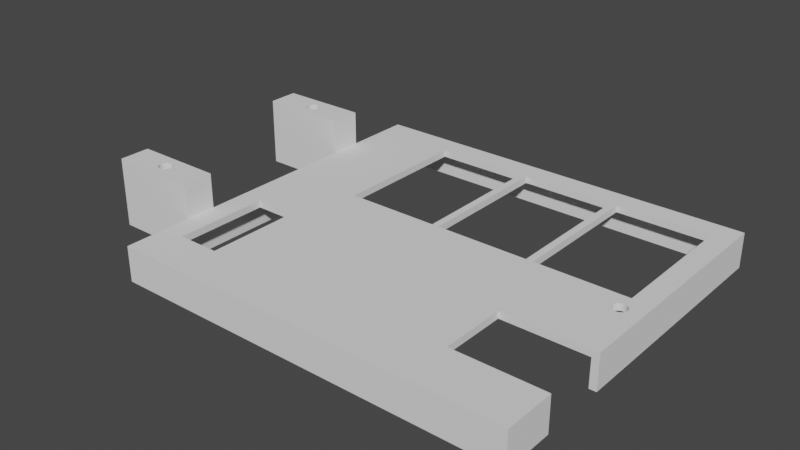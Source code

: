 # Source: lid.blend  (saved by Blender 3.5.10; exported with 4.5.12 LTS)
import bpy
from mathutils import Matrix  # noqa: F401  (used for matrix-valued properties, if any)

bpy.ops.wm.read_factory_settings(use_empty=True)
scene = bpy.context.scene
scene.name = 'Scene'

# ---- collections
col_collection = bpy.data.collections.new('Collection'); scene.collection.children.link(col_collection)

# ---- world
world_world = bpy.data.worlds.new('World'); scene.world = world_world
world_world.use_nodes = True; world_world.node_tree.nodes.clear()
_N = world_world.node_tree.nodes; _L = world_world.node_tree.links
n0 = _N.new('ShaderNodeOutputWorld'); n0.name = 'World Output'; n0.location = (300, 300)
n1 = _N.new('ShaderNodeBackground'); n1.name = 'Background'; n1.location = (10, 300)
n1.inputs[0].default_value = (0.05088, 0.05088, 0.05088, 1.0)
_L.new(n1.outputs[0], n0.inputs[0])
n0.is_active_output = True
world_world.color = (0.05088, 0.05088, 0.05088)
world_world.use_sun_shadow = False
world_world.sun_shadow_jitter_overblur = 0.0

# ---- meshes
me_case = bpy.data.meshes.new('case')
me_case.from_pydata([(50.65, 27.53, -1.41), (-4.353, 27.53, -1.41), (-4.353, -22.47, -1.41), (50.65, -22.47, -1.41), (-5.353, 28.53, -2.41), (-5.353, -23.47, -2.41), (51.65, -23.47, -2.41), (51.65, 28.53, -2.41), (-4.353, 27.53, 2.614), (-4.353, -22.47, 2.614), (27.65, -23.47, -2.41), (48.68, -0.1335, -1.41), (35.28, -0.1335, -1.41), (35.28, -20.13, -1.41), (48.68, -20.13, -1.41), (35.28, -0.1335, -2.41), (35.28, -20.13, -2.41), (48.68, -20.13, -2.41), (48.68, -0.1335, -2.41), (34.28, -0.1335, -1.41), (20.88, -0.1335, -1.41), (20.88, -20.13, -1.41), (34.28, -20.13, -1.41), (20.88, -0.1335, -2.41), (20.88, -20.13, -2.41), (34.28, -20.13, -2.41), (34.28, -0.1335, -2.41), (19.88, -0.1335, -1.41), (6.48, -0.1335, -1.41), (6.48, -20.13, -1.41), (19.88, -20.13, -1.41), (6.48, -0.1335, -2.41), (6.48, -20.13, -2.41), (19.88, -20.13, -2.41), (19.88, -0.1335, -2.41), (27.65, -22.47, -1.41), (-4.353, 3.034, -1.41), (3.847, 22.53, -1.414), (-2.153, 22.53, -1.414), (-2.153, 9.133, -1.414), (3.847, 9.133, -1.414), (-2.153, 22.53, -2.414), (-2.153, 9.133, -2.414), (3.847, 9.133, -2.414), (3.847, 22.53, -2.414), (-5.353, 14.47, 2.586), (-18.15, 14.47, 2.586), (-18.15, -9.334, 2.586), (-5.353, -9.334, 2.586), (-18.15, 14.47, -2.414), (-18.15, -9.334, -2.414), (-5.353, -9.334, -2.414), (-5.353, 14.47, -2.414), (-5.353, 18.87, 2.586), (-18.15, 18.87, 2.586), (-5.353, -13.73, 2.586), (-5.353, 18.87, -2.414), (-5.353, -13.73, -2.414), (-18.15, -13.73, 2.586), (51.65, 28.53, 2.614), (-5.353, -23.47, 2.614), (51.65, -23.47, 2.614), (50.65, 27.53, 2.614), (50.65, -22.47, 2.614), (-5.353, 28.53, 2.614), (51.65, 11.73, 2.614), (51.65, 11.73, -2.41), (51.65, 21.13, -2.41), (50.65, 11.73, -1.41), (50.65, 11.73, 2.614), (50.65, 21.13, -1.41), (-11.78, -10.48, 2.614), (-11.59, -10.5, 2.614), (-11.4, -10.56, 2.614), (-11.23, -10.65, 2.614), (-11.07, -10.77, 2.614), (-10.95, -10.92, 2.614), (-10.86, -11.1, 2.614), (-10.8, -11.28, 2.614), (-10.78, -11.48, 2.614), (-10.8, -11.67, 2.614), (-10.86, -11.86, 2.614), (-10.95, -12.03, 2.614), (-11.07, -12.18, 2.614), (-11.23, -12.31, 2.614), (-11.4, -12.4, 2.614), (-11.59, -12.46, 2.614), (-11.78, -12.48, 2.614), (-11.98, -12.46, 2.614), (-12.16, -12.4, 2.614), (-12.34, -12.31, 2.614), (-12.49, -12.18, 2.614), (-14.75, -10.73, 2.586), (-12.61, -12.03, 2.614), (-12.25, -13.73, 2.586), (-12.7, -11.86, 2.614), (-11.75, -9.334, 2.586), (-12.76, -11.67, 2.614), (-9.195, -10.06, 2.614), (-12.78, -11.48, 2.614), (-12.76, -11.28, 2.614), (-9.581, -13.02, 2.614), (-12.7, -11.1, 2.614), (-12.61, -10.92, 2.614), (-12.49, -10.77, 2.614), (-12.34, -10.65, 2.614), (-12.16, -10.56, 2.614), (-11.98, -10.5, 2.614), (-11.75, 17.63, -2.41), (-11.95, 17.61, 2.614), (-11.56, 17.61, -2.41), (-12.13, 17.55, 2.614), (-11.37, 17.55, -2.41), (-12.31, 17.46, 2.614), (-11.2, 17.46, -2.41), (-12.46, 17.33, 2.614), (-11.05, 17.33, -2.41), (-12.58, 17.18, 2.614), (-10.92, 17.18, -2.41), (-12.67, 17.01, 2.614), (-10.83, 17.01, -2.41), (-12.73, 16.82, 2.614), (-10.77, 16.82, -2.41), (-12.75, 16.63, 2.614), (-10.75, 16.63, -2.41), (-12.73, 16.43, 2.614), (-12.67, 16.25, 2.614), (-12.58, 16.07, 2.614), (-10.92, 16.07, -2.41), (-12.46, 15.92, 2.614), (-12.31, 15.8, 2.614), (-12.13, 15.71, 2.614), (-11.36, 15.71, -2.41), (-11.95, 15.65, 2.614), (-11.56, 15.65, -2.41), (-11.75, 15.63, 2.614), (-11.75, 15.63, -2.41), (-11.56, 15.65, 2.614), (-11.95, 15.65, -2.41), (-11.36, 15.71, 2.614), (-12.13, 15.71, -2.41), (-11.21, 15.8, 2.614), (-12.31, 15.8, -2.41), (-11.04, 15.92, 2.614), (-12.46, 15.92, -2.41), (-10.92, 16.07, 2.614), (-12.58, 16.07, -2.41), (-10.83, 16.25, 2.614), (-12.67, 16.25, -2.41), (-10.77, 16.43, 2.614), (-12.73, 16.43, -2.41), (-10.75, 16.63, 2.614), (-12.75, 16.63, -2.41), (-10.77, 16.82, 2.614), (-12.73, 16.82, -2.41), (-10.83, 17.01, 2.614), (-12.67, 17.01, -2.41), (-10.92, 17.18, 2.614), (-12.58, 17.18, -2.41), (-11.05, 17.33, 2.614), (-12.46, 17.33, -2.41), (-11.2, 17.46, 2.614), (-12.31, 17.46, -2.41), (-11.37, 17.55, 2.614), (-12.13, 17.55, -2.41), (-11.56, 17.61, 2.614), (-11.95, 17.61, -2.41), (-11.75, 17.63, 2.614), (-12.25, 18.87, -2.414), (-12.65, 14.47, -2.414), (-12.65, 14.47, 2.586), (-14.65, 16.17, 2.586), (-12.25, 18.87, 2.586), (-8.553, 18.87, 2.586), (-8.553, 14.47, 2.586), (-11.78, -10.48, -2.41), (-11.59, -10.5, -2.41), (-11.4, -10.56, -2.41), (-11.23, -10.65, -2.41), (-11.07, -10.77, -2.41), (-10.95, -10.92, -2.41), (-10.86, -11.1, -2.41), (-10.8, -11.28, -2.41), (-10.78, -11.48, -2.41), (-10.8, -11.67, -2.41), (-10.86, -11.86, -2.41), (-10.95, -12.03, -2.41), (-11.07, -12.18, -2.41), (-11.23, -12.31, -2.41), (-11.4, -12.4, -2.41), (-11.59, -12.46, -2.41), (-11.78, -12.48, -2.41), (-11.98, -12.46, -2.41), (-12.16, -12.4, -2.41), (-12.34, -12.31, -2.41), (-12.49, -12.18, -2.41), (-12.61, -12.03, -2.41), (-12.7, -11.86, -2.41), (-12.76, -11.67, -2.41), (-12.78, -11.48, -2.41), (-12.76, -11.28, -2.41), (-12.7, -11.1, -2.41), (-12.61, -10.92, -2.41), (-12.49, -10.77, -2.41), (-12.34, -10.65, -2.41), (-12.16, -10.56, -2.41), (-11.98, -10.5, -2.41), (-12.25, -13.73, -2.414), (-11.75, -9.334, -2.414), (-5.353, 2.534, 2.614), (51.65, 21.13, 2.614), (38.65, 11.73, -1.41), (38.65, 21.13, -1.41), (38.65, 21.13, -2.41), (50.65, 21.13, 2.614), (38.65, 11.73, -2.41), (-5.353, 14.47, -7.314), (-8.553, 14.47, -7.314), (-18.15, 14.47, -7.314), (-18.15, 18.87, -7.314), (-5.353, 18.87, -7.314), (-8.553, 18.87, -7.314), (-18.15, -9.334, -7.314), (-18.15, -13.73, -7.314), (-5.353, -9.334, -7.314), (-5.353, -13.73, -7.314), (-11.75, 17.63, -7.306), (-11.56, 17.61, -7.306), (-11.37, 17.55, -7.306), (-11.2, 17.46, -7.306), (-11.05, 17.33, -7.306), (-10.92, 17.18, -7.306), (-10.83, 17.01, -7.306), (-10.77, 16.82, -7.306), (-10.75, 16.63, -7.306), (-10.77, 16.43, -7.306), (-10.83, 16.25, -7.306), (-10.92, 16.07, -7.306), (-11.04, 15.92, -7.306), (-11.21, 15.8, -7.306), (-11.36, 15.71, -7.306), (-11.56, 15.65, -7.306), (-11.75, 15.63, -7.306), (-11.95, 15.65, -7.306), (-12.13, 15.71, -7.306), (-12.31, 15.8, -7.306), (-12.46, 15.92, -7.306), (-12.58, 16.07, -7.306), (-12.67, 16.25, -7.306), (-12.73, 16.43, -7.306), (-12.75, 16.63, -7.306), (-12.73, 16.82, -7.306), (-11.21, 15.8, -2.41), (-11.04, 15.92, -2.41), (-12.67, 17.01, -7.306), (-10.92, 16.07, -2.41), (-12.58, 17.18, -7.306), (-10.77, 16.44, -2.41), (-10.83, 16.25, -2.41), (-12.46, 17.33, -7.306), (-12.31, 17.46, -7.306), (-12.13, 17.55, -7.306), (-11.95, 17.61, -7.306), (-12.25, 18.87, -7.314), (-12.65, 14.47, -7.314), (-14.65, 16.17, -7.314), (-11.59, -10.5, -7.306), (-11.78, -10.48, -7.306), (-11.4, -10.56, -7.306), (-11.23, -10.65, -7.306), (-11.07, -10.77, -7.306), (-10.95, -10.92, -7.306), (-10.86, -11.1, -7.306), (-10.8, -11.28, -7.306), (-10.78, -11.48, -7.306), (-10.8, -11.67, -7.306), (-10.86, -11.86, -7.306), (-10.95, -12.03, -7.306), (-11.07, -12.18, -7.306), (-11.23, -12.31, -7.306), (-11.4, -12.4, -7.306), (-11.59, -12.46, -7.306), (-11.78, -12.48, -7.306), (-11.98, -12.46, -7.306), (-12.16, -12.4, -7.306), (-12.34, -12.31, -7.306), (-12.49, -12.18, -7.306), (-12.61, -12.03, -7.306), (-12.7, -11.86, -7.306), (-12.76, -11.67, -7.306), (-12.78, -11.48, -7.306), (-12.76, -11.28, -7.306), (-12.7, -11.1, -7.306), (-12.61, -10.92, -7.306), (-12.49, -10.77, -7.306), (-12.34, -10.65, -7.306), (-12.16, -10.56, -7.306), (-11.98, -10.5, -7.306), (-11.75, -9.334, -7.314), (-14.75, -10.73, -7.314), (-9.195, -10.06, -7.306), (-9.581, -13.02, -7.306), (-12.25, -13.73, -7.314), (-18.15, -13.73, -2.414), (-18.15, 18.87, -2.414), (47.06, 3.639, -2.41), (47.53, 0.9623, -2.41), (48.66, 1.502, -1.41), (48.66, 1.502, -2.41), (48.86, 1.521, -1.41), (48.86, 1.521, -2.41), (49.05, 1.578, -1.41), (49.05, 1.578, -2.41), (49.22, 1.671, -1.41), (49.22, 1.671, -2.41), (49.37, 1.795, -1.41), (49.37, 1.795, -2.41), (49.49, 1.947, -1.41), (49.49, 1.947, -2.41), (49.59, 2.119, -1.41), (49.59, 2.119, -2.41), (49.64, 2.307, -1.41), (49.64, 2.307, -2.41), (49.66, 2.502, -1.41), (49.66, 2.502, -2.41), (49.64, 2.697, -1.41), (49.64, 2.697, -2.41), (49.59, 2.885, -1.41), (49.59, 2.885, -2.41), (49.49, 3.058, -1.41), (49.49, 3.058, -2.41), (49.37, 3.209, -1.41), (49.37, 3.209, -2.41), (49.22, 3.334, -1.41), (49.22, 3.334, -2.41), (49.05, 3.426, -1.41), (49.05, 3.426, -2.41), (48.86, 3.483, -1.41), (48.86, 3.483, -2.41), (48.66, 3.502, -1.41), (48.66, 3.502, -2.41), (48.47, 3.483, -1.41), (48.47, 3.483, -2.41), (48.28, 3.426, -1.41), (48.28, 3.426, -2.41), (48.11, 3.334, -1.41), (48.11, 3.334, -2.41), (47.96, 3.209, -1.41), (47.96, 3.209, -2.41), (47.83, 3.058, -1.41), (47.83, 3.058, -2.41), (47.74, 2.885, -1.41), (47.74, 2.885, -2.41), (47.68, 2.697, -1.41), (47.68, 2.697, -2.41), (47.66, 2.502, -1.41), (47.66, 2.502, -2.41), (47.68, 2.307, -1.41), (47.68, 2.307, -2.41), (47.74, 2.119, -1.41), (47.74, 2.119, -2.41), (47.83, 1.947, -1.41), (47.83, 1.947, -2.41), (47.96, 1.795, -1.41), (47.96, 1.795, -2.41), (48.11, 1.671, -1.41), (48.11, 1.671, -2.41), (48.28, 1.578, -1.41), (48.28, 1.578, -2.41), (48.47, 1.521, -1.41), (48.47, 1.521, -2.41), (49.38, 4.456, -2.41), (49.79, 0.8174, -2.41), (51.2, 2.817, -2.41), (51.65, 1.63, -2.41), (47.06, 3.639, -1.41), (50.65, 0.9536, -1.41), (50.65, 3.292, -1.41), (49.38, 4.456, -1.41), (47.53, 0.9623, -1.41)], [], [(39, 40, 43, 42), (2, 36, 1, 8), (2, 8, 9), (3, 35, 2, 9), (6, 61, 60, 5), (60, 9, 8, 64, 209), (66, 65, 61, 6, 374), (4, 64, 59, 7), (5, 60, 55), (5, 10, 6), (1, 0, 8), (16, 25, 26, 15), (12, 19, 22, 13), (22, 19, 26, 25), (16, 15, 12, 13), (20, 27, 30, 21), (24, 33, 34, 23), (30, 27, 34, 33), (24, 23, 20, 21), (10, 16, 17, 6), (24, 25, 10), (33, 10, 5, 32), (3, 14, 13, 35), (22, 21, 35), (30, 29, 2, 35), (21, 30, 35), (21, 22, 25, 24), (13, 22, 35), (16, 10, 25), (33, 24, 10), (40, 37, 44, 43), (29, 30, 33, 32), (32, 31, 28, 29), (13, 14, 17, 16), (14, 11, 18, 17), (308, 372, 306), (307, 309, 310, 308), (19, 12, 211), (26, 215, 15), (20, 19, 211, 212), (19, 20, 23, 26), (26, 23, 213, 215), (11, 12, 15, 18), (27, 28, 31, 34), (42, 41, 38, 39), (37, 38, 41, 44), (48, 45, 52, 51), (46, 49, 169, 170), (53, 56, 168, 172, 173), (64, 53, 209), (53, 4, 56), (5, 55, 57), (60, 61, 63, 9), (59, 62, 214, 210), (59, 64, 8, 62), (9, 63, 3), (53, 64, 4), (7, 59, 67), (59, 210, 67), (3, 63, 69, 68, 377, 376), (0, 62, 8), (76, 77, 98), (75, 76, 98), (77, 78, 98), (74, 75, 98), (79, 80, 98), (84, 85, 101), (81, 82, 101), (83, 84, 101), (80, 81, 101), (82, 83, 101), (87, 88, 94), (89, 90, 94), (86, 87, 94), (91, 93, 94), (88, 89, 94), (85, 86, 94), (90, 91, 94), (103, 104, 92), (99, 100, 92), (93, 95, 92), (102, 103, 92), (97, 99, 92), (104, 105, 92), (100, 102, 92), (95, 97, 92), (73, 74, 96), (105, 106, 96), (71, 72, 96), (72, 73, 96), (107, 71, 96), (106, 107, 96), (78, 79, 98), (93, 92, 94), (130, 170, 131), (131, 170, 133), (129, 170, 130), (133, 170, 135), (126, 171, 127), (117, 171, 119), (123, 171, 125), (119, 171, 121), (125, 171, 126), (121, 171, 123), (111, 172, 113), (165, 172, 167), (167, 172, 109), (113, 172, 115), (109, 172, 111), (115, 172, 117), (151, 173, 153), (157, 173, 159), (163, 173, 165), (153, 173, 155), (159, 173, 161), (155, 173, 157), (161, 173, 163), (145, 174, 147), (135, 174, 137), (141, 174, 143), (147, 174, 149), (137, 174, 139), (143, 174, 145), (149, 174, 151), (127, 171, 170), (139, 174, 141), (127, 170, 129), (170, 174, 135), (156, 119, 121, 154), (138, 133, 135, 136), (124, 151, 153, 122), (164, 111, 113, 162), (146, 127, 129, 144), (114, 161, 163, 112), (154, 121, 123, 152), (136, 135, 137, 134), (162, 113, 115, 160), (144, 129, 130, 142), (128, 145, 147, 258), (112, 163, 165, 110), (152, 123, 125, 150), (134, 137, 139, 132), (120, 155, 157, 118), (160, 115, 117, 158), (142, 130, 131, 140), (108, 167, 109, 166), (110, 165, 167, 108), (150, 125, 126, 148), (118, 157, 159, 116), (158, 117, 119, 156), (140, 131, 133, 138), (198, 197, 288, 289), (166, 109, 111, 164), (148, 126, 127, 146), (158, 156, 254, 256), (116, 159, 161, 114), (110, 108, 226, 227), (140, 138, 243, 244), (197, 196, 287, 288), (52, 169, 264, 216), (196, 195, 286, 287), (151, 174, 173), (165, 173, 172), (172, 171, 117), (52, 45, 170, 169), (46, 170, 171), (170, 45, 174), (174, 45, 173), (45, 53, 173), (47, 58, 92), (94, 58, 303, 207), (54, 171, 172), (85, 94, 101), (80, 101, 98), (74, 98, 96), (105, 96, 92), (96, 47, 92), (168, 304, 54, 172), (94, 92, 58), (55, 101, 94), (96, 98, 48), (101, 48, 98), (48, 101, 55), (75, 74, 178, 179), (86, 85, 189, 190), (99, 97, 198, 199), (76, 75, 179, 180), (82, 81, 185, 186), (91, 90, 194, 195), (105, 104, 203, 204), (77, 76, 180, 181), (87, 86, 190, 191), (100, 99, 199, 200), (83, 82, 186, 187), (93, 91, 195, 196), (106, 105, 204, 205), (78, 77, 181, 182), (88, 87, 191, 192), (102, 100, 200, 201), (84, 83, 187, 188), (95, 93, 196, 197), (107, 106, 205, 206), (79, 78, 182, 183), (89, 88, 192, 193), (103, 102, 201, 202), (71, 107, 206, 175), (72, 71, 175, 176), (85, 84, 188, 189), (97, 95, 197, 198), (80, 79, 183, 184), (73, 72, 176, 177), (81, 80, 184, 185), (90, 89, 193, 194), (104, 103, 202, 203), (74, 73, 177, 178), (143, 145, 255, 253), (168, 56, 220, 263), (195, 194, 285, 286), (156, 154, 251, 254), (138, 136, 242, 243), (194, 193, 284, 285), (141, 143, 253, 252), (124, 122, 233, 234), (56, 52, 216, 220), (193, 192, 283, 284), (139, 141, 252, 132), (192, 191, 282, 283), (154, 152, 250, 251), (145, 128, 237, 255), (136, 134, 241, 242), (191, 190, 281, 282), (51, 57, 225, 224), (190, 189, 280, 281), (189, 188, 279, 280), (152, 150, 249, 250), (134, 132, 240, 241), (188, 187, 278, 279), (120, 118, 231, 232), (208, 51, 224, 298), (187, 186, 277, 278), (108, 166, 262, 226), (186, 185, 276, 277), (150, 148, 248, 249), (185, 184, 275, 276), (118, 116, 230, 231), (184, 183, 274, 275), (166, 164, 261, 262), (183, 182, 273, 274), (94, 207, 57, 55), (171, 54, 46), (50, 47, 96, 208), (148, 146, 247, 248), (182, 181, 272, 273), (222, 223, 303, 50), (116, 114, 229, 230), (50, 208, 298, 222), (181, 180, 271, 272), (51, 208, 96, 48), (175, 206, 297, 267), (164, 162, 260, 261), (49, 46, 54, 304), (207, 303, 223, 302), (180, 179, 270, 271), (146, 144, 246, 247), (206, 205, 296, 297), (57, 207, 302, 225), (179, 178, 269, 270), (205, 204, 295, 296), (114, 112, 228, 229), (178, 177, 268, 269), (204, 203, 294, 295), (162, 160, 259, 260), (177, 176, 266, 268), (144, 142, 245, 246), (203, 202, 293, 294), (153, 155, 120, 122), (176, 175, 267, 266), (128, 258, 236, 237), (202, 201, 292, 293), (112, 110, 227, 228), (201, 200, 291, 292), (160, 158, 256, 259), (142, 140, 244, 245), (200, 199, 290, 291), (149, 151, 124, 257), (169, 49, 218, 264), (199, 198, 289, 290), (53, 45, 209), (45, 48, 209), (48, 55, 209), (60, 209, 55), (212, 70, 0), (69, 63, 61, 65), (65, 66, 68, 69), (70, 62, 0), (214, 62, 70), (213, 7, 67), (215, 211, 68, 66), (215, 213, 212, 211), (213, 67, 70, 212), (67, 210, 214, 70), (147, 149, 257, 258), (238, 253, 255, 237), (233, 122, 120, 232), (232, 231, 221), (231, 230, 221), (233, 232, 221), (217, 234, 221), (236, 258, 257, 235), (240, 132, 252, 239), (235, 257, 124, 234), (234, 233, 221), (239, 252, 253, 238), (219, 265, 264, 218), (263, 265, 219), (220, 221, 263), (216, 264, 242, 217), (217, 221, 216), (220, 216, 221), (279, 301, 280), (278, 301, 279), (277, 301, 278), (276, 301, 277), (275, 301, 276), (300, 275, 274), (274, 273, 300), (272, 300, 273), (271, 300, 272), (270, 300, 271), (269, 300, 270), (300, 269, 298), (269, 268, 298), (266, 298, 268), (267, 298, 266), (297, 298, 267), (296, 298, 297), (295, 298, 296), (298, 295, 299), (295, 294, 299), (293, 299, 294), (292, 299, 293), (291, 299, 292), (290, 299, 291), (289, 299, 290), (288, 299, 289), (287, 299, 288), (299, 287, 302), (287, 286, 302), (285, 302, 286), (284, 302, 285), (283, 302, 284), (282, 302, 283), (281, 302, 282), (280, 302, 281), (302, 280, 301), (301, 275, 300), (298, 299, 222), (223, 222, 302), (302, 222, 299), (302, 301, 225), (300, 225, 301), (225, 300, 224), (300, 298, 224), (242, 241, 217), (241, 240, 217), (240, 239, 217), (239, 238, 217), (238, 237, 217), (237, 236, 217), (236, 235, 217), (235, 234, 217), (230, 229, 221), (229, 228, 221), (228, 227, 221), (221, 227, 263), (227, 226, 263), (226, 262, 263), (262, 261, 263), (261, 260, 263), (260, 259, 263), (259, 256, 263), (263, 256, 265), (256, 254, 265), (254, 251, 265), (251, 250, 265), (250, 249, 265), (249, 248, 265), (248, 247, 265), (265, 247, 264), (247, 246, 264), (246, 245, 264), (245, 244, 264), (244, 243, 264), (243, 242, 264), (168, 263, 219, 304), (219, 218, 49, 304), (50, 303, 58, 47), (324, 373, 322), (309, 311, 312, 310), (330, 373, 328), (311, 313, 314, 312), (328, 373, 326), (313, 315, 316, 314), (326, 373, 324), (315, 317, 318, 316), (332, 373, 330), (317, 319, 320, 318), (305, 342, 344), (319, 321, 322, 320), (316, 372, 314), (321, 323, 324, 322), (322, 372, 320), (323, 325, 326, 324), (314, 372, 312), (325, 327, 328, 326), (310, 372, 308), (327, 329, 330, 328), (320, 372, 318), (329, 331, 332, 330), (312, 372, 310), (331, 333, 334, 332), (318, 372, 316), (333, 335, 336, 334), (368, 306, 366), (335, 337, 338, 336), (18, 6, 17), (360, 306, 358), (337, 339, 340, 338), (18, 372, 6), (366, 306, 364), (339, 341, 342, 340), (6, 372, 374), (308, 306, 370), (341, 343, 344, 342), (373, 371, 66), (364, 306, 362), (343, 345, 346, 344), (371, 373, 332), (370, 306, 368), (345, 347, 348, 346), (66, 374, 373), (362, 306, 360), (347, 349, 350, 348), (372, 373, 374), (338, 371, 336), (349, 351, 352, 350), (305, 66, 371), (336, 371, 334), (351, 353, 354, 352), (305, 371, 342), (342, 371, 340), (353, 355, 356, 354), (358, 306, 305), (334, 371, 332), (355, 357, 358, 356), (215, 66, 305), (340, 371, 338), (357, 359, 360, 358), (215, 305, 15), (346, 305, 344), (359, 361, 362, 360), (305, 306, 15), (352, 305, 350), (361, 363, 364, 362), (18, 15, 306), (358, 305, 356), (363, 365, 366, 364), (322, 373, 372), (350, 305, 348), (365, 367, 368, 366), (348, 305, 346), (356, 305, 354), (367, 369, 370, 368), (18, 306, 372), (369, 307, 308, 370), (354, 305, 352), (347, 375, 349), (355, 375, 357), (341, 375, 343), (349, 375, 351), (343, 375, 345), (351, 375, 353), (345, 375, 347), (353, 375, 355), (339, 378, 341), (333, 378, 335), (335, 378, 337), (337, 378, 339), (331, 378, 333), (325, 377, 327), (327, 377, 329), (321, 377, 323), (329, 377, 331), (323, 377, 325), (315, 376, 317), (313, 376, 315), (311, 376, 313), (309, 376, 311), (319, 376, 321), (317, 376, 319), (307, 376, 309), (361, 379, 363), (363, 379, 365), (357, 379, 359), (365, 379, 367), (369, 379, 307), (359, 379, 361), (367, 379, 369), (341, 378, 375), (377, 378, 331), (321, 376, 377), (307, 379, 376), (357, 375, 379), (375, 378, 68), (68, 211, 375), (211, 12, 375), (375, 12, 379), (11, 376, 379), (11, 379, 12), (378, 377, 68), (376, 11, 3), (14, 3, 11), (1, 36, 39, 38), (1, 38, 37, 0), (0, 37, 212), (212, 37, 20), (27, 20, 37), (28, 27, 37), (37, 40, 28), (2, 29, 36), (29, 28, 36), (36, 28, 39), (40, 39, 28), (7, 213, 4), (213, 44, 4), (44, 41, 4), (4, 41, 56), (41, 42, 56), (56, 42, 52), (51, 52, 42), (213, 23, 44), (44, 23, 43), (34, 31, 43, 23), (5, 57, 51, 32), (51, 42, 32), (43, 31, 42), (32, 42, 31)])
_uv = me_case.uv_layers.new(name='UVMap')
_uv.uv.foreach_set('vector', [0.0, 0.0, 0.0, 0.0, 0.0, 0.0, 0.0, 0.0, 0.0, 0.0, 0.0, 0.0, 0.0, 0.0, 0.0, 0.0, 0.0, 0.0, 0.0, 0.0, 0.0, 0.0, 0.0, 0.0, 0.0, 0.0, 0.0, 0.0, 0.0, 0.0, 0.0, 0.0, 0.0, 0.0, 0.0, 0.0, 0.0, 0.0, 0.0, 0.0, 0.0, 0.0, 0.0, 0.0, 0.0, 0.0, 0.0, 0.0, 0.0, 0.0, 0.0, 0.0, 0.0, 0.0, 0.0, 0.0, 0.0, 0.0, 0.0, 0.0, 0.0, 0.0, 0.0, 0.0, 0.0, 0.0, 0.0, 0.0, 0.0, 0.0, 0.0, 0.0, 0.0, 0.0, 0.0, 0.0, 0.0, 0.0, 0.0, 0.0, 0.0, 0.0, 0.0, 0.0, 0.0, 0.0, 0.0, 0.0, 0.0, 0.0, 0.0, 0.0, 0.0, 0.0, 0.0, 0.0, 0.0, 0.0, 0.0, 0.0, 0.0, 0.0, 0.0, 0.0, 0.0, 0.0, 0.0, 0.0, 0.0, 0.0, 0.0, 0.0, 0.0, 0.0, 0.0, 0.0, 0.0, 0.0, 0.0, 0.0, 0.0, 0.0, 0.0, 0.0, 0.0, 0.0, 0.0, 0.0, 0.0, 0.0, 0.0, 0.0, 0.0, 0.0, 0.0, 0.0, 0.0, 0.0, 0.0, 0.0, 0.0, 0.0, 0.0, 0.0, 0.0, 0.0, 0.0, 0.0, 0.0, 0.0, 0.0, 0.0, 0.0, 0.0, 0.0, 0.0, 0.0, 0.0, 0.0, 0.0, 0.0, 0.0, 0.0, 0.0, 0.0, 0.0, 0.0, 0.0, 0.0, 0.0, 0.0, 0.0, 0.0, 0.0, 0.0, 0.0, 0.0, 0.0, 0.0, 0.0, 0.0, 0.0, 0.0, 0.0, 0.0, 0.0, 0.0, 0.0, 0.0, 0.0, 0.0, 0.0, 0.0, 0.0, 0.0, 0.0, 0.0, 0.0, 0.0, 0.0, 0.0, 0.0, 0.0, 0.0, 0.0, 0.0, 0.0, 0.0, 0.0, 0.0, 0.0, 0.0, 0.0, 0.0, 0.0, 0.0, 0.0, 0.0, 0.0, 0.0, 0.0, 0.0, 0.0, 0.0, 0.0, 0.0, 0.0, 0.0, 0.0, 0.0, 0.0, 0.0, 0.0, 0.0, 0.0, 0.0, 0.0, 0.0, 0.0, 0.0, 0.0, 0.0, 0.0, 0.0, 0.0, 0.0, 0.0, 0.0, 0.0, 0.0, 0.0, 0.0, 0.0, 0.0, 0.0, 0.0, 0.0, 0.0, 0.0, 0.0, 0.0, 0.0, 0.0, 0.0, 1.0, 1.0, 0.9688, 1.0, 0.0, 1.0, 1.0, 0.5, 0.9688, 0.5, 0.9688, 1.0, 1.0, 1.0, 0.0, 0.0, 0.0, 0.0, 0.0, 0.0, 0.0, 0.0, 0.0, 0.0, 0.0, 0.0, 0.0, 0.0, 0.0, 0.0, 0.0, 0.0, 0.0, 0.0, 0.0, 0.0, 0.0, 0.0, 0.0, 0.0, 0.0, 0.0, 0.0, 0.0, 0.0, 0.0, 0.0, 0.0, 0.0, 0.0, 0.0, 0.0, 0.0, 0.0, 0.0, 0.0, 0.0, 0.0, 0.0, 0.0, 0.0, 0.0, 0.0, 0.0, 0.0, 0.0, 0.0, 0.0, 0.0, 0.0, 0.0, 0.0, 0.0, 0.0, 0.0, 0.0, 0.0, 0.0, 0.0, 0.0, 0.0, 0.0, 0.0, 0.0, 0.0, 0.0, 0.0, 0.0, 0.0, 0.0, 0.0, 0.0, 0.0, 0.0, 0.3438, 0.5, 0.3438, 0.5, 0.0, 0.0, 0.0, 0.0, 0.0, 0.0, 0.125, 0.5, 0.0625, 0.25, 0.0, 0.0, 0.0, 0.0, 0.0, 0.0, 0.0, 0.0, 0.0, 0.0, 0.0, 0.0, 0.0, 0.0, 0.0, 0.0, 0.0, 0.0, 0.0, 0.0, 0.0, 0.0, 0.0, 0.0, 0.0, 0.0, 0.0, 0.0, 0.0, 0.0, 0.0, 0.0, 0.0, 0.0, 0.0, 0.0, 0.0, 0.0, 0.0, 0.0, 0.0, 0.0, 0.0, 0.0, 0.0, 0.0, 0.0, 0.0, 0.0, 0.0, 0.0, 0.0, 0.0, 0.0, 0.0, 0.0, 0.0, 0.0, 0.0, 0.0, 0.0, 0.0, 0.0, 0.0, 0.0, 0.0, 0.0, 0.0, 0.0, 0.0, 0.0, 0.0, 0.0, 0.0, 0.0, 0.0, 0.0, 0.0, 0.0, 0.0, 0.0, 0.0, 0.0, 0.0, 0.4496, 0.3833, 0.4717, 0.3418, 0.4496, 0.3833, 0.4197, 0.4197, 0.4496, 0.3833, 0.4197, 0.4197, 0.4717, 0.3418, 0.4854, 0.2968, 0.4717, 0.3418, 0.3833, 0.4496, 0.4197, 0.4197, 0.3833, 0.4496, 0.49, 0.25, 0.4854, 0.2032, 0.49, 0.25, 0.3833, 0.05045, 0.3418, 0.02827, 0.3833, 0.05045, 0.4717, 0.1582, 0.4496, 0.1167, 0.4717, 0.1582, 0.4197, 0.08029, 0.3833, 0.05045, 0.4197, 0.08029, 0.4854, 0.2032, 0.4717, 0.1582, 0.4854, 0.2032, 0.4496, 0.1167, 0.4197, 0.08029, 0.4496, 0.1167, 0.25, 0.01, 0.2032, 0.01461, 0.25, 0.01, 0.1582, 0.02827, 0.1167, 0.05045, 0.1582, 0.02827, 0.2968, 0.01461, 0.25, 0.01, 0.2968, 0.01461, 0.08029, 0.08029, 0.05045, 0.1167, 0.08029, 0.08029, 0.2032, 0.01461, 0.1582, 0.02827, 0.2032, 0.01461, 0.3418, 0.02827, 0.2968, 0.01461, 0.3418, 0.02827, 0.1167, 0.05045, 0.08029, 0.08029, 0.1167, 0.05045, 0.05045, 0.3833, 0.08029, 0.4197, 0.05045, 0.3833, 0.01, 0.25, 0.01461, 0.2968, 0.01, 0.25, 0.05045, 0.1167, 0.02827, 0.1582, 0.05045, 0.1167, 0.02827, 0.3418, 0.05045, 0.3833, 0.02827, 0.3418, 0.01461, 0.2032, 0.01, 0.25, 0.01461, 0.2032, 0.08029, 0.4197, 0.1167, 0.4496, 0.08029, 0.4197, 0.01461, 0.2968, 0.02827, 0.3418, 0.01461, 0.2968, 0.02827, 0.1582, 0.01461, 0.2032, 0.02827, 0.1582, 0.3418, 0.4717, 0.3833, 0.4496, 0.3418, 0.4717, 0.1167, 0.4496, 0.1582, 0.4717, 0.1167, 0.4496, 0.25, 0.49, 0.2968, 0.4854, 0.25, 0.49, 0.2968, 0.4854, 0.3418, 0.4717, 0.2968, 0.4854, 0.2032, 0.4854, 0.25, 0.49, 0.2032, 0.4854, 0.1582, 0.4717, 0.2032, 0.4854, 0.1582, 0.4717, 0.4854, 0.2968, 0.49, 0.25, 0.4854, 0.2968, 0.05045, 0.1167, 0.05045, 0.1167, 0.08029, 0.08029, 0.4062, 0.5, 0.4062, 0.5, 0.4375, 0.5, 0.4375, 0.5, 0.4375, 0.5, 0.4688, 0.5, 0.375, 0.5, 0.375, 0.5, 0.4062, 0.5, 0.4688, 0.5, 0.4688, 0.5, 0.5, 0.5, 0.3125, 0.5, 0.3125, 0.5, 0.3438, 0.5, 0.1562, 0.5, 0.1562, 0.5, 0.1875, 0.5, 0.25, 0.5, 0.25, 0.5, 0.2812, 0.5, 0.1875, 0.5, 0.1875, 0.5, 0.2188, 0.5, 0.2812, 0.5, 0.2812, 0.5, 0.3125, 0.5, 0.2188, 0.5, 0.2188, 0.5, 0.25, 0.5, 0.0625, 0.5, 0.0625, 0.5, 0.09375, 0.5, 0.9688, 0.5, 0.9688, 0.5, 1.0, 0.5, 0.0, 0.5, 0.0, 0.5, 0.03125, 0.5, 0.09375, 0.5, 0.09375, 0.5, 0.125, 0.5, 0.03125, 0.5, 0.03125, 0.5, 0.0625, 0.5, 0.125, 0.5, 0.125, 0.5, 0.1562, 0.5, 0.75, 0.5, 0.75, 0.5, 0.7812, 0.5, 0.8438, 0.5, 0.8438, 0.5, 0.875, 0.5, 0.9375, 0.5, 0.9375, 0.5, 0.9688, 0.5, 0.7812, 0.5, 0.7812, 0.5, 0.8125, 0.5, 0.875, 0.5, 0.875, 0.5, 0.9062, 0.5, 0.8125, 0.5, 0.8125, 0.5, 0.8438, 0.5, 0.9062, 0.5, 0.9062, 0.5, 0.9375, 0.5, 0.6562, 0.5, 0.6562, 0.5, 0.6875, 0.5, 0.5, 0.5, 0.5, 0.5, 0.5312, 0.5, 0.5938, 0.5, 0.5938, 0.5, 0.625, 0.5, 0.6875, 0.5, 0.6875, 0.5, 0.7188, 0.5, 0.5312, 0.5, 0.5312, 0.5, 0.5625, 0.5, 0.625, 0.5, 0.625, 0.5, 0.6562, 0.5, 0.7188, 0.5, 0.7188, 0.5, 0.75, 0.5, 0.3438, 0.5, 0.3125, 0.5, 0.3438, 0.5, 0.5625, 0.5, 0.5625, 0.5, 0.5938, 0.5, 0.3438, 0.5, 0.3438, 0.5, 0.375, 0.5, 0.4688, 0.5, 0.5, 0.5, 0.5, 0.5, 0.0, 0.0, 0.0, 0.0, 0.0, 0.0, 0.0, 0.0, 0.0, 0.0, 0.0, 0.0, 0.0, 0.0, 0.0, 0.0, 0.0, 0.0, 0.0, 0.0, 0.0, 0.0, 0.0, 0.0, 0.0, 0.0, 0.0, 0.0, 0.0, 0.0, 0.0, 0.0, 0.0, 0.0, 0.0, 0.0, 0.0, 0.0, 0.0, 0.0, 0.0, 0.0, 0.0, 0.0, 0.0, 0.0, 0.0, 0.0, 0.0, 0.0, 0.0, 0.0, 0.0, 0.0, 0.0, 0.0, 0.0, 0.0, 0.0, 0.0, 0.0, 0.0, 0.0, 0.0, 0.0, 0.0, 0.0, 0.0, 0.0, 0.0, 0.0, 0.0, 0.0, 0.0, 0.0, 0.0, 0.0, 0.0, 0.0, 0.0, 0.0, 0.0, 0.0, 0.0, 0.0, 0.0, 0.0, 0.0, 0.0, 0.0, 0.0, 0.0, 0.0, 0.0, 0.0, 0.0, 0.0, 0.0, 0.0, 0.0, 0.0, 0.0, 0.0, 0.0, 0.0, 0.0, 0.0, 0.0, 0.0, 0.0, 0.0, 0.0, 0.0, 0.0, 0.0, 0.0, 0.0, 0.0, 0.0, 0.0, 0.0, 0.0, 0.0, 0.0, 0.0, 0.0, 0.0, 0.0, 0.0, 0.0, 0.0, 0.0, 0.0, 0.0, 0.0, 0.0, 0.0, 0.0, 0.0, 0.0, 0.0, 0.0, 0.0, 0.0, 0.0, 0.0, 0.0, 0.0, 0.0, 0.0, 0.0, 0.0, 0.0, 0.0, 0.0, 0.0, 0.0, 0.0, 0.0, 0.0, 0.0, 0.0, 0.0, 0.0, 0.0, 0.0, 0.0, 0.0, 0.0, 0.0, 0.0, 0.0, 0.0, 0.0, 0.0, 0.0, 0.0, 0.0, 0.0, 0.0, 0.0, 0.0, 0.0, 0.0, 0.01461, 0.2032, 0.02827, 0.1582, 0.02827, 0.1582, 0.01461, 0.2032, 0.0, 0.0, 0.0, 0.0, 0.0, 0.0, 0.0, 0.0, 0.0, 0.0, 0.0, 0.0, 0.0, 0.0, 0.0, 0.0, 0.0, 0.0, 0.0, 0.0, 0.0, 0.0, 0.0, 0.0, 0.0, 0.0, 0.0, 0.0, 0.0, 0.0, 0.0, 0.0, 0.0, 0.0, 0.0, 0.0, 0.0, 0.0, 0.0, 0.0, 0.0, 0.0, 0.0, 0.0, 0.0, 0.0, 0.0, 0.0, 0.02827, 0.1582, 0.05045, 0.1167, 0.05045, 0.1167, 0.02827, 0.1582, 0.0, 0.0, 0.3438, 0.5, 0.3438, 0.5, 0.0, 0.0, 0.05045, 0.1167, 0.08029, 0.08029, 0.08029, 0.08029, 0.05045, 0.1167, 0.75, 0.5, 0.7188, 0.5, 0.75, 0.5, 0.9688, 0.5, 0.9375, 0.5, 0.9688, 0.5, 0.125, 0.5, 0.1562, 0.5, 0.1562, 0.5, 0.0, 0.0, 0.0, 0.0, 0.3438, 0.5, 0.3438, 0.5, 0.0, 0.0, 0.3438, 0.5, 0.3125, 0.5, 0.3438, 0.5, 0.0, 0.0, 0.5, 0.5, 0.5, 0.5, 0.0, 0.0, 0.75, 0.5, 0.0, 0.0, 0.0, 0.0, 0.75, 0.5, 0.0, 0.0, 0.0, 0.0, 0.08029, 0.4197, 0.3418, 0.02827, 0.0, 0.0, 0.0, 0.0, 0.0, 0.0, 0.0, 0.0, 0.3125, 0.5, 0.125, 0.5, 0.3418, 0.02827, 0.3418, 0.02827, 0.3833, 0.05045, 0.4854, 0.2032, 0.4854, 0.2032, 0.49, 0.25, 0.3833, 0.4496, 0.3833, 0.4496, 0.3418, 0.4717, 0.1167, 0.4496, 0.1167, 0.4496, 0.08029, 0.4197, 0.1167, 0.4496, 0.0, 0.0, 0.08029, 0.4197, 0.0, 0.0, 0.0625, 0.25, 0.0, 0.0, 0.125, 0.5, 0.08029, 0.08029, 0.05045, 0.1167, 0.0, 0.0, 0.0, 0.0, 0.3833, 0.05045, 0.3418, 0.02827, 0.3418, 0.4717, 0.3833, 0.4496, 0.0, 0.0, 0.4854, 0.2032, 0.0, 0.0, 0.49, 0.25, 0.0, 0.0, 0.4854, 0.2032, 0.0, 0.0, 0.4197, 0.4197, 0.3833, 0.4496, 0.3833, 0.4496, 0.4197, 0.4197, 0.2968, 0.01461, 0.3418, 0.02827, 0.3418, 0.02827, 0.2968, 0.01461, 0.01, 0.25, 0.01461, 0.2032, 0.01461, 0.2032, 0.01, 0.25, 0.4496, 0.3833, 0.4197, 0.4197, 0.4197, 0.4197, 0.4496, 0.3833, 0.4496, 0.1167, 0.4717, 0.1582, 0.4717, 0.1582, 0.4496, 0.1167, 0.08029, 0.08029, 0.1167, 0.05045, 0.1167, 0.05045, 0.08029, 0.08029, 0.1167, 0.4496, 0.08029, 0.4197, 0.08029, 0.4197, 0.1167, 0.4496, 0.4717, 0.3418, 0.4496, 0.3833, 0.4496, 0.3833, 0.4717, 0.3418, 0.25, 0.01, 0.2968, 0.01461, 0.2968, 0.01461, 0.25, 0.01, 0.01461, 0.2968, 0.01, 0.25, 0.01, 0.25, 0.01461, 0.2968, 0.4197, 0.08029, 0.4496, 0.1167, 0.4496, 0.1167, 0.4197, 0.08029, 0.05045, 0.1167, 0.08029, 0.08029, 0.08029, 0.08029, 0.05045, 0.1167, 0.1582, 0.4717, 0.1167, 0.4496, 0.1167, 0.4496, 0.1582, 0.4717, 0.4854, 0.2968, 0.4717, 0.3418, 0.4717, 0.3418, 0.4854, 0.2968, 0.2032, 0.01461, 0.25, 0.01, 0.25, 0.01, 0.2032, 0.01461, 0.02827, 0.3418, 0.01461, 0.2968, 0.01461, 0.2968, 0.02827, 0.3418, 0.3833, 0.05045, 0.4197, 0.08029, 0.4197, 0.08029, 0.3833, 0.05045, 0.02827, 0.1582, 0.05045, 0.1167, 0.05045, 0.1167, 0.02827, 0.1582, 0.2032, 0.4854, 0.1582, 0.4717, 0.1582, 0.4717, 0.2032, 0.4854, 0.49, 0.25, 0.4854, 0.2968, 0.4854, 0.2968, 0.49, 0.25, 0.1582, 0.02827, 0.2032, 0.01461, 0.2032, 0.01461, 0.1582, 0.02827, 0.05045, 0.3833, 0.02827, 0.3418, 0.02827, 0.3418, 0.05045, 0.3833, 0.25, 0.49, 0.2032, 0.4854, 0.2032, 0.4854, 0.25, 0.49, 0.2968, 0.4854, 0.25, 0.49, 0.25, 0.49, 0.2968, 0.4854, 0.3418, 0.02827, 0.3833, 0.05045, 0.3833, 0.05045, 0.3418, 0.02827, 0.01461, 0.2032, 0.02827, 0.1582, 0.02827, 0.1582, 0.01461, 0.2032, 0.4854, 0.2032, 0.49, 0.25, 0.49, 0.25, 0.4854, 0.2032, 0.3418, 0.4717, 0.2968, 0.4854, 0.2968, 0.4854, 0.3418, 0.4717, 0.4717, 0.1582, 0.4854, 0.2032, 0.4854, 0.2032, 0.4717, 0.1582, 0.1167, 0.05045, 0.1582, 0.02827, 0.1582, 0.02827, 0.1167, 0.05045, 0.08029, 0.4197, 0.05045, 0.3833, 0.05045, 0.3833, 0.08029, 0.4197, 0.3833, 0.4496, 0.3418, 0.4717, 0.3418, 0.4717, 0.3833, 0.4496, 0.625, 0.5, 0.6562, 0.5, 0.6562, 0.5, 0.625, 0.5, 0.0, 0.0, 0.0, 0.0, 0.0, 0.0, 0.0, 0.0, 0.08029, 0.08029, 0.1167, 0.05045, 0.1167, 0.05045, 0.08029, 0.08029, 0.0, 0.0, 0.0, 0.0, 0.0, 0.0, 0.0, 0.0, 0.0, 0.0, 0.0, 0.0, 0.0, 0.0, 0.0, 0.0, 0.1167, 0.05045, 0.1582, 0.02827, 0.1582, 0.02827, 0.1167, 0.05045, 0.5938, 0.5, 0.625, 0.5, 0.625, 0.5, 0.5938, 0.5, 0.0, 0.0, 0.0, 0.0, 0.0, 0.0, 0.0, 0.0, 0.0, 0.0, 0.0, 0.0, 0.0, 0.0, 0.0, 0.0, 0.1582, 0.02827, 0.2032, 0.01461, 0.2032, 0.01461, 0.1582, 0.02827, 0.5625, 0.5, 0.5938, 0.5, 0.5938, 0.5, 0.5625, 0.5, 0.2032, 0.01461, 0.25, 0.01, 0.25, 0.01, 0.2032, 0.01461, 0.0, 0.0, 0.0, 0.0, 0.0, 0.0, 0.0, 0.0, 0.0, 0.0, 0.0, 0.0, 0.0, 0.0, 0.0, 0.0, 0.0, 0.0, 0.0, 0.0, 0.0, 0.0, 0.0, 0.0, 0.25, 0.01, 0.2968, 0.01461, 0.2968, 0.01461, 0.25, 0.01, 0.0, 0.0, 0.0, 0.0, 0.0, 0.0, 0.0, 0.0, 0.2968, 0.01461, 0.3418, 0.02827, 0.3418, 0.02827, 0.2968, 0.01461, 0.3418, 0.02827, 0.3833, 0.05045, 0.3833, 0.05045, 0.3418, 0.02827, 0.0, 0.0, 0.0, 0.0, 0.0, 0.0, 0.0, 0.0, 0.0, 0.0, 0.0, 0.0, 0.0, 0.0, 0.0, 0.0, 0.3833, 0.05045, 0.4197, 0.08029, 0.4197, 0.08029, 0.3833, 0.05045, 0.0, 0.0, 0.0, 0.0, 0.0, 0.0, 0.0, 0.0, 0.0, 0.0, 0.0, 0.0, 0.0, 0.0, 0.0, 0.0, 0.4197, 0.08029, 0.4496, 0.1167, 0.4496, 0.1167, 0.4197, 0.08029, 0.0, 0.0, 0.0, 0.0, 0.0, 0.0, 0.0, 0.0, 0.4496, 0.1167, 0.4717, 0.1582, 0.4717, 0.1582, 0.4496, 0.1167, 0.0, 0.0, 0.0, 0.0, 0.0, 0.0, 0.0, 0.0, 0.4717, 0.1582, 0.4854, 0.2032, 0.4854, 0.2032, 0.4717, 0.1582, 0.0, 0.0, 0.0, 0.0, 0.0, 0.0, 0.0, 0.0, 0.4854, 0.2032, 0.49, 0.25, 0.49, 0.25, 0.4854, 0.2032, 0.0, 0.0, 0.0, 0.0, 0.0, 0.0, 0.0, 0.0, 0.49, 0.25, 0.4854, 0.2968, 0.4854, 0.2968, 0.49, 0.25, 0.3418, 0.02827, 0.0, 0.0, 0.0, 0.0, 0.0, 0.0, 0.3125, 0.5, 0.0, 0.0, 0.0, 0.0, 0.0, 0.0, 0.0, 0.0, 0.1167, 0.4496, 0.0, 0.0, 0.0, 0.0, 0.0, 0.0, 0.0, 0.0, 0.0, 0.0, 0.4854, 0.2968, 0.4717, 0.3418, 0.4717, 0.3418, 0.4854, 0.2968, 0.0, 0.0, 0.0, 0.0, 0.0, 0.0, 0.0, 0.0, 0.0, 0.0, 0.0, 0.0, 0.0, 0.0, 0.0, 0.0, 0.0, 0.0, 0.0, 0.0, 0.0, 0.0, 0.0, 0.0, 0.4717, 0.3418, 0.4496, 0.3833, 0.4496, 0.3833, 0.4717, 0.3418, 0.0, 0.0, 0.0, 0.0, 0.1167, 0.4496, 0.0, 0.0, 0.25, 0.49, 0.2032, 0.4854, 0.2032, 0.4854, 0.25, 0.49, 0.0, 0.0, 0.0, 0.0, 0.0, 0.0, 0.0, 0.0, 0.0, 0.0, 0.0, 0.0, 0.0, 0.0, 0.0625, 0.25, 0.0, 0.0, 0.0, 0.0, 0.0, 0.0, 0.0, 0.0, 0.4496, 0.3833, 0.4197, 0.4197, 0.4197, 0.4197, 0.4496, 0.3833, 0.0, 0.0, 0.0, 0.0, 0.0, 0.0, 0.0, 0.0, 0.2032, 0.4854, 0.1582, 0.4717, 0.1582, 0.4717, 0.2032, 0.4854, 0.0, 0.0, 0.0, 0.0, 0.0, 0.0, 0.0, 0.0, 0.4197, 0.4197, 0.3833, 0.4496, 0.3833, 0.4496, 0.4197, 0.4197, 0.1582, 0.4717, 0.1167, 0.4496, 0.1167, 0.4496, 0.1582, 0.4717, 0.0, 0.0, 0.0, 0.0, 0.0, 0.0, 0.0, 0.0, 0.3833, 0.4496, 0.3418, 0.4717, 0.3418, 0.4717, 0.3833, 0.4496, 0.1167, 0.4496, 0.08029, 0.4197, 0.08029, 0.4197, 0.1167, 0.4496, 0.0, 0.0, 0.0, 0.0, 0.0, 0.0, 0.0, 0.0, 0.3418, 0.4717, 0.2968, 0.4854, 0.2968, 0.4854, 0.3418, 0.4717, 0.0, 0.0, 0.0, 0.0, 0.0, 0.0, 0.0, 0.0, 0.08029, 0.4197, 0.05045, 0.3833, 0.05045, 0.3833, 0.08029, 0.4197, 0.7812, 0.5, 0.8125, 0.5, 0.8125, 0.5, 0.7812, 0.5, 0.2968, 0.4854, 0.25, 0.49, 0.25, 0.49, 0.2968, 0.4854, 0.0, 0.0, 0.0, 0.0, 0.0, 0.0, 0.0, 0.0, 0.05045, 0.3833, 0.02827, 0.3418, 0.02827, 0.3418, 0.05045, 0.3833, 0.0, 0.0, 0.0, 0.0, 0.0, 0.0, 0.0, 0.0, 0.02827, 0.3418, 0.01461, 0.2968, 0.01461, 0.2968, 0.02827, 0.3418, 0.0, 0.0, 0.0, 0.0, 0.0, 0.0, 0.0, 0.0, 0.0, 0.0, 0.0, 0.0, 0.0, 0.0, 0.0, 0.0, 0.01461, 0.2968, 0.01, 0.25, 0.01, 0.25, 0.01461, 0.2968, 0.7188, 0.5, 0.75, 0.5, 0.75, 0.5, 0.7188, 0.5, 0.3438, 0.5, 0.0, 0.0, 0.0, 0.0, 0.3438, 0.5, 0.01, 0.25, 0.01461, 0.2032, 0.01461, 0.2032, 0.01, 0.25, 0.0, 0.0, 0.0, 0.0, 0.0, 0.0, 0.0, 0.0, 0.0, 0.0, 0.0, 0.0, 0.0, 0.0, 0.0, 0.0, 0.0, 0.0, 0.0, 0.0, 0.0, 0.0, 0.0, 0.0, 0.0, 0.0, 0.0, 0.0, 0.0, 0.0, 0.0, 0.0, 0.0, 0.0, 0.0, 0.0, 0.0, 0.0, 0.0, 0.0, 0.0, 0.0, 0.0, 0.0, 0.0, 0.0, 0.0, 0.0, 0.0, 0.0, 0.0, 0.0, 0.0, 0.0, 0.0, 0.0, 0.0, 0.0, 0.0, 0.0, 0.0, 0.0, 0.0, 0.0, 0.0, 0.0, 0.0, 0.0, 0.0, 0.0, 0.0, 0.0, 0.0, 0.0, 0.0, 0.0, 0.0, 0.0, 0.0, 0.0, 0.0, 0.0, 0.0, 0.0, 0.0, 0.0, 0.0, 0.0, 0.0, 0.0, 0.0, 0.0, 0.0, 0.0, 0.0, 0.0, 0.6875, 0.5, 0.7188, 0.5, 0.7188, 0.5, 0.6875, 0.5, 0.0, 0.0, 0.0, 0.0, 0.0, 0.0, 0.0, 0.0, 0.0, 0.0, 0.0, 0.0, 0.0, 0.0, 0.0, 0.0, 0.0, 0.0, 0.0, 0.0, 0.75, 0.5, 0.0, 0.0, 0.0, 0.0, 0.75, 0.5, 0.0, 0.0, 0.0, 0.0, 0.75, 0.5, 0.5, 0.5, 0.0, 0.0, 0.75, 0.5, 0.0, 0.0, 0.0, 0.0, 0.0, 0.0, 0.0, 0.0, 0.0, 0.0, 0.0, 0.0, 0.0, 0.0, 0.0, 0.0, 0.0, 0.0, 0.0, 0.0, 0.0, 0.0, 0.0, 0.0, 0.0, 0.0, 0.0, 0.0, 0.75, 0.5, 0.0, 0.0, 0.0, 0.0, 0.0, 0.0, 0.0, 0.0, 0.0, 0.0, 0.3125, 0.5, 0.3438, 0.5, 0.0, 0.0, 0.125, 0.5, 0.1562, 0.5, 0.0, 0.0, 0.0, 0.0, 0.9375, 0.5, 0.0, 0.0, 0.0, 0.0, 0.3438, 0.5, 0.5, 0.5, 0.5, 0.5, 0.7188, 0.5, 0.75, 0.5, 0.0, 0.0, 0.0, 0.0, 0.0, 0.0, 0.75, 0.5, 0.3833, 0.05045, 0.0, 0.0, 0.3418, 0.02827, 0.4197, 0.08029, 0.0, 0.0, 0.3833, 0.05045, 0.4496, 0.1167, 0.0, 0.0, 0.4197, 0.08029, 0.4717, 0.1582, 0.0, 0.0, 0.4496, 0.1167, 0.4854, 0.2032, 0.0, 0.0, 0.4717, 0.1582, 0.0, 0.0, 0.4854, 0.2032, 0.49, 0.25, 0.49, 0.25, 0.4854, 0.2968, 0.0, 0.0, 0.4717, 0.3418, 0.0, 0.0, 0.4854, 0.2968, 0.4496, 0.3833, 0.0, 0.0, 0.4717, 0.3418, 0.4197, 0.4197, 0.0, 0.0, 0.4496, 0.3833, 0.3833, 0.4496, 0.0, 0.0, 0.4197, 0.4197, 0.0, 0.0, 0.3833, 0.4496, 0.0, 0.0, 0.3833, 0.4496, 0.3418, 0.4717, 0.0, 0.0, 0.2968, 0.4854, 0.0, 0.0, 0.3418, 0.4717, 0.25, 0.49, 0.0, 0.0, 0.2968, 0.4854, 0.2032, 0.4854, 0.0, 0.0, 0.25, 0.49, 0.1582, 0.4717, 0.0, 0.0, 0.2032, 0.4854, 0.1167, 0.4496, 0.0, 0.0, 0.1582, 0.4717, 0.0, 0.0, 0.1167, 0.4496, 0.0, 0.0, 0.1167, 0.4496, 0.08029, 0.4197, 0.0, 0.0, 0.05045, 0.3833, 0.0, 0.0, 0.08029, 0.4197, 0.02827, 0.3418, 0.0, 0.0, 0.05045, 0.3833, 0.01461, 0.2968, 0.0, 0.0, 0.02827, 0.3418, 0.01, 0.25, 0.0, 0.0, 0.01461, 0.2968, 0.01461, 0.2032, 0.0, 0.0, 0.01, 0.25, 0.02827, 0.1582, 0.0, 0.0, 0.01461, 0.2032, 0.05045, 0.1167, 0.0, 0.0, 0.02827, 0.1582, 0.0, 0.0, 0.05045, 0.1167, 0.0, 0.0, 0.05045, 0.1167, 0.08029, 0.08029, 0.0, 0.0, 0.1167, 0.05045, 0.0, 0.0, 0.08029, 0.08029, 0.1582, 0.02827, 0.0, 0.0, 0.1167, 0.05045, 0.2032, 0.01461, 0.0, 0.0, 0.1582, 0.02827, 0.25, 0.01, 0.0, 0.0, 0.2032, 0.01461, 0.2968, 0.01461, 0.0, 0.0, 0.25, 0.01, 0.3418, 0.02827, 0.0, 0.0, 0.2968, 0.01461, 0.0, 0.0, 0.3418, 0.02827, 0.0, 0.0, 0.0, 0.0, 0.4854, 0.2032, 0.0, 0.0, 0.0, 0.0, 0.0, 0.0, 0.0, 0.0, 0.0, 0.0, 0.0, 0.0, 0.0, 0.0, 0.0, 0.0, 0.0, 0.0, 0.0, 0.0, 0.0, 0.0, 0.0, 0.0, 0.0, 0.0, 0.0, 0.0, 0.0, 0.0, 0.0, 0.0, 0.0, 0.0, 0.0, 0.0, 0.0, 0.0, 0.0, 0.0, 0.0, 0.0, 0.0, 0.0, 0.5, 0.5, 0.0, 0.0, 0.5, 0.5, 0.0, 0.0, 0.0, 0.0, 0.5, 0.5, 0.0, 0.0, 0.0, 0.0, 0.5, 0.5, 0.0, 0.0, 0.0, 0.0, 0.5, 0.5, 0.0, 0.0, 0.0, 0.0, 0.5, 0.5, 0.0, 0.0, 0.0, 0.0, 0.5, 0.5, 0.0, 0.0, 0.0, 0.0, 0.5, 0.5, 0.0, 0.0, 0.0, 0.0, 0.5, 0.5, 0.0, 0.0, 0.0, 0.0, 0.75, 0.5, 0.0, 0.0, 0.0, 0.0, 0.75, 0.5, 0.0, 0.0, 0.0, 0.0, 0.75, 0.5, 0.75, 0.5, 0.0, 0.0, 0.0, 0.0, 0.0, 0.0, 0.0, 0.0, 0.0, 0.0, 0.0, 0.0, 0.0, 0.0, 0.0, 0.0, 0.0, 0.0, 0.0, 0.0, 0.0, 0.0, 0.0, 0.0, 0.0, 0.0, 0.0, 0.0, 0.0, 0.0, 0.0, 0.0, 0.0, 0.0, 0.0, 0.0, 0.0, 0.0, 0.0, 0.0, 0.0, 0.0, 0.0, 0.0, 0.1562, 0.5, 0.0, 0.0, 0.0, 0.0, 0.1562, 0.5, 0.0, 0.0, 0.0, 0.0, 0.1562, 0.5, 0.0, 0.0, 0.0, 0.0, 0.1562, 0.5, 0.0, 0.0, 0.0, 0.0, 0.1562, 0.5, 0.0, 0.0, 0.0, 0.0, 0.1562, 0.5, 0.0, 0.0, 0.0, 0.0, 0.1562, 0.5, 0.1562, 0.5, 0.0, 0.0, 0.3438, 0.5, 0.0, 0.0, 0.0, 0.0, 0.3438, 0.5, 0.0, 0.0, 0.0, 0.0, 0.3438, 0.5, 0.0, 0.0, 0.0, 0.0, 0.3438, 0.5, 0.0, 0.0, 0.0, 0.0, 0.3438, 0.5, 0.0, 0.0, 0.5, 0.5, 0.3438, 0.5, 0.0, 0.0, 0.0, 0.0, 0.0, 0.0, 0.0625, 0.25, 0.0, 0.0, 0.0, 0.0, 0.0, 0.0, 0.0625, 0.25, 0.0, 0.0, 0.0, 0.0, 0.0, 0.0, 0.0, 0.0, 0.75, 1.0, 0.75, 1.0, 0.7812, 1.0, 0.9688, 0.5, 0.9375, 0.5, 0.9375, 1.0, 0.9688, 1.0, 0.6562, 1.0, 0.6562, 1.0, 0.6875, 1.0, 0.9375, 0.5, 0.9062, 0.5, 0.9062, 1.0, 0.9375, 1.0, 0.6875, 1.0, 0.6875, 1.0, 0.7188, 1.0, 0.9062, 0.5, 0.875, 0.5, 0.875, 1.0, 0.9062, 1.0, 0.7188, 1.0, 0.7188, 1.0, 0.75, 1.0, 0.875, 0.5, 0.8438, 0.5, 0.8438, 1.0, 0.875, 1.0, 0.625, 1.0, 0.625, 1.0, 0.6562, 1.0, 0.8438, 0.5, 0.8125, 0.5, 0.8125, 1.0, 0.8438, 1.0, 0.4062, 1.0, 0.4688, 1.0, 0.4375, 1.0, 0.8125, 0.5, 0.7812, 0.5, 0.7812, 1.0, 0.8125, 1.0, 0.875, 1.0, 0.875, 1.0, 0.9062, 1.0, 0.7812, 0.5, 0.75, 0.5, 0.75, 1.0, 0.7812, 1.0, 0.7812, 1.0, 0.7812, 1.0, 0.8125, 1.0, 0.75, 0.5, 0.7188, 0.5, 0.7188, 1.0, 0.75, 1.0, 0.9062, 1.0, 0.9062, 1.0, 0.9375, 1.0, 0.7188, 0.5, 0.6875, 0.5, 0.6875, 1.0, 0.7188, 1.0, 0.9688, 1.0, 0.9688, 1.0, 1.0, 1.0, 0.6875, 0.5, 0.6562, 0.5, 0.6562, 1.0, 0.6875, 1.0, 0.8125, 1.0, 0.8125, 1.0, 0.8438, 1.0, 0.6562, 0.5, 0.625, 0.5, 0.625, 1.0, 0.6562, 1.0, 0.9375, 1.0, 0.9375, 1.0, 0.9688, 1.0, 0.625, 0.5, 0.5938, 0.5, 0.5938, 1.0, 0.625, 1.0, 0.8438, 1.0, 0.8438, 1.0, 0.875, 1.0, 0.5938, 0.5, 0.5625, 0.5, 0.5625, 1.0, 0.5938, 1.0, 0.0625, 1.0, 0.0625, 1.0, 0.09375, 1.0, 0.5625, 0.5, 0.5312, 0.5, 0.5312, 1.0, 0.5625, 1.0, 0.0, 0.0, 0.0, 0.0, 0.0, 0.0, 0.1875, 1.0, 0.1875, 1.0, 0.2188, 1.0, 0.5312, 0.5, 0.5, 0.5, 0.5, 1.0, 0.5312, 1.0, 0.0, 0.0, 0.9688, 1.0, 0.0, 0.0, 0.09375, 1.0, 0.09375, 1.0, 0.125, 1.0, 0.5, 0.5, 0.4688, 0.5, 0.4688, 1.0, 0.5, 1.0, 0.0, 0.0, 0.7812, 1.0, 0.0, 0.0, 0.0, 1.0, 0.0, 1.0, 0.03125, 1.0, 0.4688, 0.5, 0.4375, 0.5, 0.4375, 1.0, 0.4688, 1.0, 0.75, 1.0, 0.4688, 1.0, 0.0, 0.0, 0.125, 1.0, 0.125, 1.0, 0.1562, 1.0, 0.4375, 0.5, 0.4062, 0.5, 0.4062, 1.0, 0.4375, 1.0, 0.5938, 1.0, 0.625, 1.0, 0.625, 1.0, 0.03125, 1.0, 0.03125, 1.0, 0.0625, 1.0, 0.4062, 0.5, 0.375, 0.5, 0.375, 1.0, 0.4062, 1.0, 0.0, 0.0, 0.0, 0.0, 0.75, 1.0, 0.1562, 1.0, 0.1562, 1.0, 0.1875, 1.0, 0.375, 0.5, 0.3438, 0.5, 0.3438, 1.0, 0.375, 1.0, 0.7812, 1.0, 0.75, 1.0, 0.0, 0.0, 0.5312, 1.0, 0.5312, 1.0, 0.5625, 1.0, 0.3438, 0.5, 0.3125, 0.5, 0.3125, 1.0, 0.3438, 1.0, 0.0, 0.0, 0.0, 0.0, 0.4688, 1.0, 0.5625, 1.0, 0.5625, 1.0, 0.5938, 1.0, 0.3125, 0.5, 0.2812, 0.5, 0.2812, 1.0, 0.3125, 1.0, 0.4062, 1.0, 0.4688, 1.0, 0.4688, 1.0, 0.4688, 1.0, 0.4688, 1.0, 0.5, 1.0, 0.2812, 0.5, 0.25, 0.5, 0.25, 1.0, 0.2812, 1.0, 0.2188, 1.0, 0.0, 1.0, 0.2188, 1.0, 0.5938, 1.0, 0.5938, 1.0, 0.625, 1.0, 0.25, 0.5, 0.2188, 0.5, 0.2188, 1.0, 0.25, 1.0, 0.0, 0.0, 0.0, 0.0, 0.0, 0.0, 0.5, 1.0, 0.5, 1.0, 0.5312, 1.0, 0.2188, 0.5, 0.1875, 0.5, 0.1875, 1.0, 0.2188, 1.0, 0.0, 0.0, 0.0, 0.0, 0.0, 0.0, 0.4062, 1.0, 0.4062, 1.0, 0.4375, 1.0, 0.1875, 0.5, 0.1562, 0.5, 0.1562, 1.0, 0.1875, 1.0, 0.0, 0.0, 0.0, 1.0, 0.0, 0.0, 0.3125, 1.0, 0.3125, 1.0, 0.3438, 1.0, 0.1562, 0.5, 0.125, 0.5, 0.125, 1.0, 0.1562, 1.0, 0.0, 0.0, 0.0, 0.0, 0.0, 1.0, 0.2188, 1.0, 0.2188, 1.0, 0.25, 1.0, 0.125, 0.5, 0.09375, 0.5, 0.09375, 1.0, 0.125, 1.0, 0.7812, 1.0, 0.75, 1.0, 0.7812, 1.0, 0.3438, 1.0, 0.3438, 1.0, 0.375, 1.0, 0.09375, 0.5, 0.0625, 0.5, 0.0625, 1.0, 0.09375, 1.0, 0.375, 1.0, 0.375, 1.0, 0.4062, 1.0, 0.25, 1.0, 0.25, 1.0, 0.2812, 1.0, 0.0625, 0.5, 0.03125, 0.5, 0.03125, 1.0, 0.0625, 1.0, 0.0, 0.0, 0.0, 1.0, 0.9688, 1.0, 0.03125, 0.5, 0.0, 0.5, 0.0, 1.0, 0.03125, 1.0, 0.2812, 1.0, 0.2812, 1.0, 0.3125, 1.0, 0.375, 0.5, 0.375, 0.5, 0.3438, 0.5, 0.25, 0.5, 0.25, 0.5, 0.2188, 0.5, 0.4688, 0.5, 0.4688, 0.5, 0.4375, 0.5, 0.3438, 0.5, 0.3438, 0.5, 0.3125, 0.5, 0.4375, 0.5, 0.4375, 0.5, 0.4062, 0.5, 0.3125, 0.5, 0.3125, 0.5, 0.2812, 0.5, 0.4062, 0.5, 0.4062, 0.5, 0.375, 0.5, 0.2812, 0.5, 0.2812, 0.5, 0.25, 0.5, 0.5, 0.5, 0.5, 0.5, 0.4688, 0.5, 0.5938, 0.5, 0.5938, 0.5, 0.5625, 0.5, 0.5625, 0.5, 0.5625, 0.5, 0.5312, 0.5, 0.5312, 0.5, 0.5312, 0.5, 0.5, 0.5, 0.625, 0.5, 0.625, 0.5, 0.5938, 0.5, 0.7188, 0.5, 0.7188, 0.5, 0.6875, 0.5, 0.6875, 0.5, 0.6875, 0.5, 0.6562, 0.5, 0.7812, 0.5, 0.7812, 0.5, 0.75, 0.5, 0.6562, 0.5, 0.6562, 0.5, 0.625, 0.5, 0.75, 0.5, 0.75, 0.5, 0.7188, 0.5, 0.875, 0.5, 0.875, 0.5, 0.8438, 0.5, 0.9062, 0.5, 0.9062, 0.5, 0.875, 0.5, 0.9375, 0.5, 0.9375, 0.5, 0.9062, 0.5, 0.9688, 0.5, 0.9688, 0.5, 0.9375, 0.5, 0.8125, 0.5, 0.8125, 0.5, 0.7812, 0.5, 0.8438, 0.5, 0.8438, 0.5, 0.8125, 0.5, 1.0, 0.5, 1.0, 0.5, 0.9688, 0.5, 0.1562, 0.5, 0.1562, 0.5, 0.125, 0.5, 0.125, 0.5, 0.125, 0.5, 0.09375, 0.5, 0.2188, 0.5, 0.2188, 0.5, 0.1875, 0.5, 0.09375, 0.5, 0.09375, 0.5, 0.0625, 0.5, 0.03125, 0.5, 0.03125, 0.5, 0.0, 0.5, 0.1875, 0.5, 0.1875, 0.5, 0.1562, 0.5, 0.0625, 0.5, 0.0625, 0.5, 0.03125, 0.5, 0.4688, 0.5, 0.5, 0.5, 0.4688, 0.5, 0.6562, 0.5, 0.625, 0.5, 0.625, 0.5, 0.7812, 0.5, 0.8125, 0.5, 0.7812, 0.5, 0.0, 0.5, 0.03125, 0.5, 1.0, 0.5, 0.2188, 0.5, 0.25, 0.5, 0.2188, 0.5, 0.4688, 0.5, 0.5, 0.5, 0.0, 0.0, 0.0, 0.0, 0.0, 0.0, 0.4688, 0.5, 0.0, 0.0, 0.0, 0.0, 0.4688, 0.5, 0.4688, 0.5, 0.0, 0.0, 0.2188, 0.5, 0.0, 0.0, 1.0, 0.5, 0.03125, 0.5, 0.0, 0.0, 0.03125, 0.5, 0.0, 0.0, 0.5, 0.5, 0.0, 0.0, 0.0, 0.0, 0.0, 0.0, 0.0, 0.0, 0.0, 0.0, 0.0, 0.0, 0.0, 0.0, 0.0, 0.0, 0.0, 0.0, 0.0, 0.0, 0.0, 0.0, 0.0, 0.0, 0.0, 0.0, 0.0, 0.0, 0.0, 0.0, 0.0, 0.0, 0.0, 0.0, 0.0, 0.0, 0.0, 0.0, 0.0, 0.0, 0.0, 0.0, 0.0, 0.0, 0.0, 0.0, 0.0, 0.0, 0.0, 0.0, 0.0, 0.0, 0.0, 0.0, 0.0, 0.0, 0.0, 0.0, 0.0, 0.0, 0.0, 0.0, 0.0, 0.0, 0.0, 0.0, 0.0, 0.0, 0.0, 0.0, 0.0, 0.0, 0.0, 0.0, 0.0, 0.0, 0.0, 0.0, 0.0, 0.0, 0.0, 0.0, 0.0, 0.0, 0.0, 0.0, 0.0, 0.0, 0.0, 0.0, 0.0, 0.0, 0.0, 0.0, 0.0, 0.0, 0.0, 0.0, 0.0, 0.0, 0.0, 0.0, 0.0, 0.0, 0.0, 0.0, 0.0, 0.0, 0.0, 0.0, 0.0, 0.0, 0.0, 0.0, 0.0, 0.0, 0.0, 0.0, 0.0, 0.0, 0.0, 0.0, 0.0, 0.0, 0.0, 0.0, 0.0, 0.0, 0.0, 0.0, 0.0, 0.0, 0.0, 0.0, 0.0, 0.0, 0.0, 0.0, 0.0, 0.0, 0.0, 0.0, 0.0, 0.0, 0.0, 0.0, 0.0, 0.0, 0.0, 0.0, 0.0, 0.0, 0.0, 0.0, 0.0, 0.0, 0.0, 0.0, 0.0, 0.0, 0.0, 0.0, 0.0, 0.0, 0.0, 0.0, 0.0, 0.0, 0.0, 0.0, 0.0, 0.0, 0.0, 0.0])
me_case.update()

# ---- objects
ob_case = bpy.data.objects.new('case', me_case)

# ---- transforms, parenting, visibility, modifiers, constraints
ob_case.location = (5.353, 28.53, 2.586)
ob_case.rotation_euler = (-0.0, 3.142, 3.142)

# ---- collection membership
col_collection.objects.link(ob_case)

# ---- scene / render settings (as saved in the file)
scene.frame_start = 1; scene.frame_end = 250; scene.frame_set(1)
scene.render.engine = 'BLENDER_EEVEE_NEXT'
scene.cycles.sampling_pattern = 'TABULATED_SOBOL'
scene.view_settings.view_transform = 'Filmic'
bpy.context.view_layer.update()

# ---- added for rendering (the .blend has no active camera and no usable light): camera, sun
cam_auto = bpy.data.cameras.new('AutoCamera')
cam_auto.lens = 50.0
cam_auto.sensor_width = 36.0
cam_auto.clip_end = 1422.5
ob_auto_camera = bpy.data.objects.new('AutoCamera', cam_auto)
scene.collection.objects.link(ob_auto_camera)
ob_auto_camera.location = (103.154, -71.2655, 69.7792)
ob_auto_camera.rotation_euler = (1.09748, -7.21219e-08, 0.694738)
scene.camera = ob_auto_camera
light_auto_sun = bpy.data.lights.new('AutoSun', 'SUN')
light_auto_sun.energy = 3.0
light_auto_sun.angle = 0.0523599
ob_auto_sun = bpy.data.objects.new('AutoSun', light_auto_sun)
scene.collection.objects.link(ob_auto_sun)
ob_auto_sun.rotation_euler = (0.872665, 0.174533, 0.523599)
bpy.context.view_layer.update()
